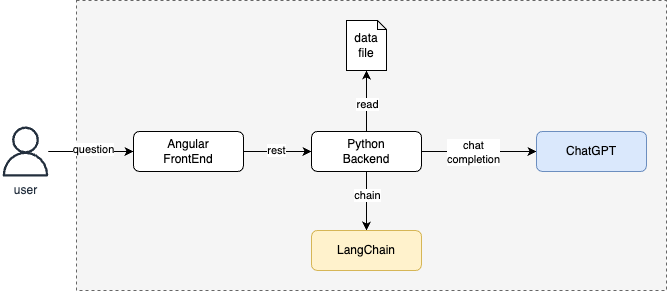

The diagram above was exported from draw.io. Its source (the exported page's mxGraphModel, read from the mxfile embedded in the PNG):
<mxGraphModel dx="954" dy="552" grid="1" gridSize="10" guides="1" tooltips="1" connect="1" arrows="1" fold="1" page="1" pageScale="1" pageWidth="827" pageHeight="1169" math="0" shadow="0">
  <root>
    <mxCell id="0" />
    <mxCell id="1" parent="0" />
    <mxCell id="JtdTLMAPf3DGbwwcKqGo-1" value="" style="outlineConnect=0;html=1;whiteSpace=wrap;fontSize=12;fontStyle=0;strokeColor=#666666;fillColor=#f5f5f5;verticalAlign=top;align=center;fontColor=#333333;dashed=1;spacingTop=3;" vertex="1" parent="1">
      <mxGeometry x="110" y="100" width="590" height="290" as="geometry" />
    </mxCell>
    <mxCell id="JtdTLMAPf3DGbwwcKqGo-8" style="edgeStyle=orthogonalEdgeStyle;rounded=0;orthogonalLoop=1;jettySize=auto;html=1;entryX=0;entryY=0.5;entryDx=0;entryDy=0;" edge="1" parent="1" source="JtdTLMAPf3DGbwwcKqGo-2" target="JtdTLMAPf3DGbwwcKqGo-3">
      <mxGeometry relative="1" as="geometry" />
    </mxCell>
    <mxCell id="JtdTLMAPf3DGbwwcKqGo-14" value="rest" style="edgeLabel;html=1;align=center;verticalAlign=middle;resizable=0;points=[];" vertex="1" connectable="0" parent="JtdTLMAPf3DGbwwcKqGo-8">
      <mxGeometry x="-0.0588" y="2" relative="1" as="geometry">
        <mxPoint as="offset" />
      </mxGeometry>
    </mxCell>
    <mxCell id="JtdTLMAPf3DGbwwcKqGo-2" value="Angular&lt;br&gt;FrontEnd" style="rounded=1;whiteSpace=wrap;html=1;" vertex="1" parent="1">
      <mxGeometry x="167" y="231" width="110" height="40" as="geometry" />
    </mxCell>
    <mxCell id="JtdTLMAPf3DGbwwcKqGo-6" style="edgeStyle=orthogonalEdgeStyle;rounded=0;orthogonalLoop=1;jettySize=auto;html=1;" edge="1" parent="1" source="JtdTLMAPf3DGbwwcKqGo-3" target="JtdTLMAPf3DGbwwcKqGo-5">
      <mxGeometry relative="1" as="geometry" />
    </mxCell>
    <mxCell id="JtdTLMAPf3DGbwwcKqGo-15" value="read" style="edgeLabel;html=1;align=center;verticalAlign=middle;resizable=0;points=[];" vertex="1" connectable="0" parent="JtdTLMAPf3DGbwwcKqGo-6">
      <mxGeometry x="-0.082" relative="1" as="geometry">
        <mxPoint as="offset" />
      </mxGeometry>
    </mxCell>
    <mxCell id="JtdTLMAPf3DGbwwcKqGo-7" style="edgeStyle=orthogonalEdgeStyle;rounded=0;orthogonalLoop=1;jettySize=auto;html=1;" edge="1" parent="1" source="JtdTLMAPf3DGbwwcKqGo-3" target="JtdTLMAPf3DGbwwcKqGo-4">
      <mxGeometry relative="1" as="geometry" />
    </mxCell>
    <mxCell id="JtdTLMAPf3DGbwwcKqGo-16" value="chain" style="edgeLabel;html=1;align=center;verticalAlign=middle;resizable=0;points=[];" vertex="1" connectable="0" parent="JtdTLMAPf3DGbwwcKqGo-7">
      <mxGeometry x="-0.2203" relative="1" as="geometry">
        <mxPoint as="offset" />
      </mxGeometry>
    </mxCell>
    <mxCell id="JtdTLMAPf3DGbwwcKqGo-10" style="edgeStyle=orthogonalEdgeStyle;rounded=0;orthogonalLoop=1;jettySize=auto;html=1;entryX=0;entryY=0.5;entryDx=0;entryDy=0;" edge="1" parent="1" source="JtdTLMAPf3DGbwwcKqGo-3" target="JtdTLMAPf3DGbwwcKqGo-9">
      <mxGeometry relative="1" as="geometry" />
    </mxCell>
    <mxCell id="JtdTLMAPf3DGbwwcKqGo-17" value="chat&lt;br&gt;completion" style="edgeLabel;html=1;align=center;verticalAlign=middle;resizable=0;points=[];" vertex="1" connectable="0" parent="JtdTLMAPf3DGbwwcKqGo-10">
      <mxGeometry x="-0.1059" relative="1" as="geometry">
        <mxPoint as="offset" />
      </mxGeometry>
    </mxCell>
    <mxCell id="JtdTLMAPf3DGbwwcKqGo-3" value="Python&lt;br&gt;Backend" style="rounded=1;whiteSpace=wrap;html=1;" vertex="1" parent="1">
      <mxGeometry x="345" y="231" width="110" height="40" as="geometry" />
    </mxCell>
    <mxCell id="JtdTLMAPf3DGbwwcKqGo-4" value="LangChain" style="rounded=1;whiteSpace=wrap;html=1;fillColor=#fff2cc;strokeColor=#d6b656;" vertex="1" parent="1">
      <mxGeometry x="345" y="330" width="110" height="40" as="geometry" />
    </mxCell>
    <mxCell id="JtdTLMAPf3DGbwwcKqGo-5" value="data&lt;br&gt;file" style="shape=note;whiteSpace=wrap;html=1;backgroundOutline=1;darkOpacity=0.05;size=9;" vertex="1" parent="1">
      <mxGeometry x="380" y="120" width="40" height="50" as="geometry" />
    </mxCell>
    <mxCell id="JtdTLMAPf3DGbwwcKqGo-9" value="ChatGPT" style="rounded=1;whiteSpace=wrap;html=1;fillColor=#dae8fc;strokeColor=#6c8ebf;" vertex="1" parent="1">
      <mxGeometry x="570" y="231" width="110" height="40" as="geometry" />
    </mxCell>
    <mxCell id="JtdTLMAPf3DGbwwcKqGo-12" style="edgeStyle=orthogonalEdgeStyle;rounded=0;orthogonalLoop=1;jettySize=auto;html=1;entryX=0;entryY=0.5;entryDx=0;entryDy=0;" edge="1" parent="1" source="JtdTLMAPf3DGbwwcKqGo-11" target="JtdTLMAPf3DGbwwcKqGo-2">
      <mxGeometry relative="1" as="geometry" />
    </mxCell>
    <mxCell id="JtdTLMAPf3DGbwwcKqGo-13" value="question" style="edgeLabel;html=1;align=center;verticalAlign=middle;resizable=0;points=[];" vertex="1" connectable="0" parent="JtdTLMAPf3DGbwwcKqGo-12">
      <mxGeometry x="0.0618" y="3" relative="1" as="geometry">
        <mxPoint as="offset" />
      </mxGeometry>
    </mxCell>
    <mxCell id="JtdTLMAPf3DGbwwcKqGo-11" value="user" style="sketch=0;outlineConnect=0;fontColor=#232F3E;gradientColor=none;fillColor=#232F3D;strokeColor=none;dashed=0;verticalLabelPosition=bottom;verticalAlign=top;align=center;html=1;fontSize=12;fontStyle=0;aspect=fixed;pointerEvents=1;shape=mxgraph.aws4.user;" vertex="1" parent="1">
      <mxGeometry x="34" y="226" width="50" height="50" as="geometry" />
    </mxCell>
  </root>
</mxGraphModel>